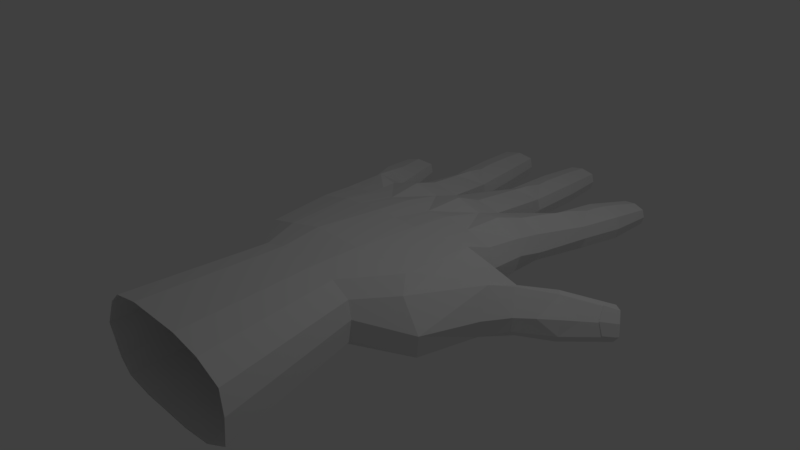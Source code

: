 # Source: M_O.blend  (saved by Blender 2.79.0; exported with 4.5.12 LTS)
import bpy
from mathutils import Matrix  # noqa: F401  (used for matrix-valued properties, if any)

bpy.ops.wm.read_factory_settings(use_empty=True)
scene = bpy.context.scene
scene.name = 'Scene'

# ---- collections
col_collection_1 = bpy.data.collections.new('Collection 1'); scene.collection.children.link(col_collection_1)

# ---- world
world_world = bpy.data.worlds.new('World'); scene.world = world_world
world_world.color = (0.05088, 0.05088, 0.05088)
world_world.use_sun_shadow = False
world_world.sun_shadow_jitter_overblur = 0.0
world_world.cycles.sampling_method = 'MANUAL'

# ---- cameras
cam_camera = bpy.data.cameras.new('Camera')
cam_camera.clip_end = 100.0
cam_camera.lens = 35.0
cam_camera.sensor_width = 32.0
cam_camera.sensor_height = 18.0
cam_camera.ortho_scale = 7.314
cam_camera.dof.focus_distance = 0.0
cam_camera.dof.aperture_fstop = 128.0

# ---- lights
light_lamp = bpy.data.lights.new('Lamp', 'POINT')
light_lamp.transmission_factor = 0.0
light_lamp.cutoff_distance = 30.0
light_lamp.energy = 100.0
light_lamp.shadow_buffer_clip_start = 1.001
light_lamp.shadow_soft_size = 0.1
light_lamp.shadow_maximum_resolution = 0.006
light_lamp.use_absolute_resolution = True

# ---- meshes
me_mao = bpy.data.meshes.new('MAO')
me_mao.from_pydata([(1.356, 0.5216, 0.6478), (1.497, 0.3638, 0.8201), (1.894, 0.2864, -0.142), (1.671, 0.3614, -0.4255), (1.392, 0.519, -0.3291), (-1.438, 0.0656, -1.174), (-1.242, 0.0656, -0.6573), (-1.165, 0.3666, -0.6573), (-1.246, 0.3279, -0.9374), (-1.32, 0.2928, -1.192), (0.7746, -0.1382, -1.21), (0.7746, -0.1416, -1.606), (1.158, -0.2249, -1.606), (1.419, -0.1416, -1.633), (1.427, -0.1382, -1.201), (-0.8234, -0.1382, -1.201), (-0.7614, -0.1416, -1.606), (-0.4065, -0.2249, -1.606), (0.006603, -0.1416, -1.606), (0.006603, -0.1382, -1.21), (0.006603, 0.5442, -0.6928), (-0.3173, 0.4728, -0.6928), (-0.3408, 0.5464, -0.176), (0.006603, 0.5805, -0.176), (0.7118, 0.5548, -0.6928), (0.3727, 0.5137, -0.6928), (0.3087, 0.5723, -0.176), (0.649, 0.5631, -0.176), (1.417, 0.3869, -0.6928), (1.052, 0.4929, -0.6928), (1.036, 0.5402, -0.2556), (-0.6358, 0.5174, -0.176), (-0.6986, 0.431, -0.6928), (-0.9244, 0.3998, -0.6756), (-0.9006, 0.451, -0.1812), (0.4325, -0.2249, -1.606), (-1.13, -0.2512, -1.21), (-0.6986, -0.2354, -0.6928), (-1.165, -0.1614, -0.6573), (-1.361, -0.1532, -1.174), (2.971, -0.3922, -1.209), (2.86, -0.3906, -1.092), (2.507, -0.3857, -0.7168), (2.431, -0.5186, -0.7853), (2.891, -0.5373, -1.303), (2.999, -0.3926, -1.239), (2.781, -0.1318, -1.449), (2.266, 0.03528, -0.9967), (2.358, 0.05017, -0.8978), (2.75, -0.06901, -1.225), (2.868, -0.1049, -1.323), (2.904, -0.1161, -1.354), (1.861, -0.399, -0.07907), (1.947, -0.3032, 0.0552), (1.739, -0.3206, 0.8408), (1.356, -0.413, 0.6478), (1.685, -0.2855, -0.3074), (-0.5281, -0.413, 0.7887), (-0.2264, -0.2292, 1.376), (-0.3562, -0.1081, 1.376), (-1.015, -0.3332, 0.74), (-0.5282, 0.5216, 0.7887), (-0.9913, 0.3805, 0.7307), (-0.3562, 0.4484, 1.376), (-0.2264, 0.5695, 1.376), (0.006603, 0.4438, -1.21), (0.4137, 0.3899, -1.606), (0.006603, 0.3259, -1.606), (-1.741, 0.002562, -1.899), (-1.69, 0.1609, -1.899), (-1.754, 0.1253, -2.39), (-1.795, -0.000305, -2.39), (0.7746, 0.4544, -1.21), (1.162, 0.3899, -1.606), (0.7746, 0.3259, -1.606), (-0.8624, 0.00228, -3.111), (-0.8276, 0.1588, -3.111), (-0.8745, 0.1379, -3.719), (-0.9052, -0.000267, -3.719), (0.628, -0.142, -3.388), (0.4043, -0.242, -3.388), (0.3917, -0.2383, -4.011), (0.5798, -0.1159, -4.011), (1.795, 0.001286, -2.937), (1.748, -0.1569, -2.937), (1.798, -0.1059, -3.495), (1.829, -0.000358, -3.495), (0.6986, 0.6508, 0.7902), (0.661, 0.6311, 1.378), (0.9702, 0.5695, 1.376), (-0.01424, 0.6508, 0.7902), (0.06627, 0.6311, 1.378), (0.9702, -0.2292, 1.376), (0.661, -0.266, 1.378), (0.6986, -0.4372, 0.7902), (0.06627, -0.266, 1.378), (-0.01424, -0.4372, 0.7902), (0.006603, -0.1908, -0.6928), (0.006603, -0.2555, -0.176), (-0.6358, -0.3001, -0.176), (0.7118, -0.1908, -0.6928), (0.649, -0.2555, -0.176), (1.417, -0.2354, -0.6928), (-1.136, 0.008859, 0.74), (-1.125, 0.3947, -0.1857), (-1.249, 0.0, -0.1671), (1.492, 0.1149, -0.6928), (1.583, -0.09808, -0.4263), (-1.172, -0.3001, -0.1671), (-0.8234, 0.0656, -1.201), (-0.8234, 0.3666, -1.201), (-0.7614, 0.2354, -1.606), (-0.8137, 0.0, -1.606), (1.512, 0.1149, -1.201), (1.489, 0.0, -1.633), (-0.4034, 0.3899, -1.606), (-1.107, 0.4181, -1.21), (-0.7594, 0.3996, -0.9402), (1.427, 0.3235, -1.201), (1.101, 0.5064, -1.205), (0.4158, 0.552, -1.21), (-0.3688, 0.5078, -1.21), (1.623, -0.225, -3.534), (1.629, -0.000358, -3.563), (1.209, 0.001286, -3.018), (1.24, 0.1595, -3.018), (1.462, 0.1052, -3.571), (1.441, -0.000358, -3.571), (1.482, -0.2688, -2.98), (1.554, 0.1955, -3.199), (1.639, 0.1383, -3.531), (0.6113, -0.00033, -4.011), (0.3947, -0.00033, -4.042), (0.6673, 0.002261, -3.388), (0.1572, 0.1465, -3.388), (0.4026, 0.2065, -3.388), (0.3977, 0.1899, -3.644), (0.1218, 0.002261, -3.388), (0.2028, 0.1152, -4.011), (0.1745, -0.00033, -4.011), (-0.4019, -0.000267, -3.787), (-0.4289, -0.1384, -3.787), (-0.6585, -0.2685, -3.752), (-0.6537, -0.000267, -3.791), (-0.3211, -0.1542, -3.166), (-0.5723, -0.2505, -3.139), (-0.2905, 0.00228, -3.166), (-0.5828, 0.2226, -3.138), (-0.6042, 0.2117, -3.389), (-1.331, -0.000305, -2.498), (-1.358, -0.1259, -2.498), (-1.545, -0.2517, -2.447), (-1.562, -0.000305, -2.478), (-1.183, -0.1558, -1.977), (-1.422, -0.2466, -1.94), (-1.149, 0.002562, -1.977), (-1.434, 0.2106, -1.939), (-1.58, 0.1647, -2.437), (2.008, -0.04955, 0.09705), (1.802, 0.00411, 0.8768), (1.217, -0.1148, 1.361), (2.713, -0.3937, -1.439), (2.693, -0.2038, -1.498), (2.838, -0.3449, -1.421), (2.154, -0.1702, -1.261), (2.491, -0.1726, -0.7434), (2.651, -0.1954, -0.9222), (2.166, -0.4519, -1.149), (-1.568, 0.154, -1.56), (-1.08, -0.1484, -1.599), (-1.047, 0.0028, -1.599), (-1.314, -0.2389, -1.58), (-1.617, 0.0028, -1.56), (-1.568, -0.1484, -1.56), (-1.08, 0.154, -1.599), (2.306, -0.6147, -1.076), (2.807, -0.5373, -1.36), (2.803, -0.2171, -1.092), (-1.183, 0.1609, -1.977), (-1.358, 0.1253, -2.498), (-0.3211, 0.1588, -3.166), (-0.4289, 0.1379, -3.787), (-0.6353, 0.1812, -3.756), (0.1572, -0.142, -3.388), (0.2028, -0.1159, -4.011), (0.628, 0.1465, -3.388), (0.5798, 0.1152, -4.011), (0.3908, 0.1515, -4.011), (1.24, -0.1569, -3.018), (1.462, -0.1059, -3.571), (1.798, 0.1052, -3.495), (1.419, 0.2354, -1.633), (1.748, 0.1595, -2.937), (-0.8276, -0.1542, -3.111), (-0.8745, -0.1384, -3.719), (-1.69, -0.1558, -1.899), (-1.754, -0.1259, -2.39), (-0.7849, 0.002069, -2.417), (-0.7487, -0.1608, -2.417), (0.006603, 0.0, -1.606), (-0.1876, 0.002069, -2.448), (-0.2195, 0.165, -2.448), (-0.4552, 0.3333, -2.11), (-0.7487, 0.165, -2.417), (-0.2195, -0.1608, -2.448), (-0.4904, -0.2581, -2.432), (0.7746, 0.0, -1.606), (0.6832, 0.002723, -2.623), (0.6418, 0.1548, -2.623), (0.1084, 0.002723, -2.623), (0.1457, -0.1493, -2.623), (0.1457, 0.1548, -2.623), (0.4151, 0.3096, -2.375), (0.6418, -0.1493, -2.623), (0.414, -0.2406, -2.623), (1.653, 0.001908, -2.372), (1.606, 0.1596, -2.372), (1.065, 0.001908, -2.419), (1.096, -0.1558, -2.419), (1.286, 0.3217, -2.146), (1.096, 0.1596, -2.419), (1.338, -0.2576, -2.397), (1.606, -0.1558, -2.372), (-0.5274, 0.23, -2.724), (-0.5487, 0.2362, -2.883), (1.422, 0.2237, -2.692), (1.457, 0.2318, -2.821), (0.4156, 0.2836, -2.623), (0.4104, 0.216, -2.928), (2.04, 0.2062, -0.4409), (2.173, -0.08572, -0.2733), (2.334, -0.1256, -0.5075), (1.93, -0.5002, -0.6198), (1.833, -0.3721, -0.6955), (1.785, -0.07698, -0.7955), (2.138, -0.299, -0.2917), (1.917, 0.09929, -0.6325), (2.108, -0.4131, -0.4067), (2.967, -0.2404, -1.275), (1.498, 0.2239, -2.977), (1.344, 0.2902, -2.396), (0.4072, 0.2208, -3.117), (-0.4883, 0.2972, -2.432), (-1.292, 0.3079, -1.582), (-0.4819, 0.1836, 1.376), (1.25, 0.1769, 1.361), (1.19, 0.4008, 1.348), (-0.5914, 0.3664, 3.2), (-0.4205, 0.5259, 3.2), (1.445, 0.3038, 3.164), (1.524, 0.008859, 3.181), (-0.4205, -0.5259, 3.2), (-0.5914, -0.3664, 3.2), (-0.757, 0.01772, 3.2), (0.7482, 0.607, 3.203), (1.155, 0.5259, 3.2), (-0.03508, 0.607, 3.203), (1.155, -0.5259, 3.2), (0.7482, -0.5744, 3.203), (-0.03508, -0.5744, 3.203), (1.48, -0.3753, 3.181), (2.753, -0.05328, -1.217), (2.802, -0.2005, -1.087), (2.963, -0.2245, -1.234), (2.887, -0.09216, -1.307), (2.944, -0.2373, -1.25), (2.989, -0.3794, -1.193), (2.863, -0.3725, -1.084), (-0.993, 0.3721, -0.9558)], [], [(0, 1, 2, 3, 4), (5, 6, 7, 8, 9), (10, 11, 12, 13, 14), (15, 16, 17, 18, 19), (20, 21, 22, 23), (24, 25, 26, 27), (4, 28, 29, 30), (31, 32, 33, 34), (19, 18, 35, 11, 10), (36, 15, 37, 38, 39), (40, 41, 42, 43, 44, 45), (46, 47, 48, 49, 50, 51), (52, 53, 54, 55, 56), (57, 58, 59, 60), (61, 62, 63, 64), (65, 66, 67), (68, 69, 70, 71), (72, 73, 74), (75, 76, 77, 78), (79, 80, 81, 82), (83, 84, 85, 86), (0, 87, 88, 89), (87, 90, 91, 88), (90, 61, 64, 91), (55, 92, 93, 94), (94, 93, 95, 96), (96, 95, 58, 57), (97, 98, 99, 37), (100, 101, 98, 97), (102, 56, 101, 100), (103, 62, 104, 105), (106, 28, 4, 107), (37, 99, 108, 38), (109, 110, 111, 112), (113, 14, 13, 114), (110, 115, 111), (110, 116, 117), (113, 118, 28, 106), (118, 119, 29), (72, 120, 25), (65, 121, 21), (14, 102, 100, 10), (10, 100, 97, 19), (19, 97, 37, 15), (105, 104, 7, 6), (86, 85, 122, 123), (124, 125, 126, 127), (84, 128, 122, 85), (125, 129, 130, 126), (131, 82, 81, 132), (133, 79, 82, 131), (134, 135, 136), (137, 134, 138, 139), (140, 141, 142, 143), (144, 145, 142, 141), (146, 144, 141, 140), (76, 147, 148), (149, 150, 151, 152), (153, 154, 151, 150), (155, 153, 150, 149), (69, 156, 157, 70), (158, 2, 159), (92, 55, 54, 160), (161, 162, 46, 163), (164, 47, 46, 162), (165, 42, 166), (167, 164, 162, 161), (9, 116, 168), (109, 15, 169, 170), (15, 36, 171, 169), (5, 9, 168, 172), (39, 5, 172, 173), (110, 109, 170, 174), (175, 167, 161, 176), (48, 166, 177, 49), (176, 161, 163, 44), (53, 159, 54), (178, 155, 149, 179), (179, 149, 152, 157), (180, 146, 140, 181), (181, 140, 143, 182), (183, 137, 139, 184), (185, 133, 131, 186), (186, 131, 132, 187), (188, 124, 127, 189), (190, 86, 123, 130), (108, 105, 6, 38), (14, 113, 106, 102), (118, 113, 114, 191), (15, 109, 112, 16), (102, 106, 107, 56), (60, 103, 105, 108), (192, 83, 86, 190), (193, 75, 78, 194), (195, 68, 71, 196), (38, 6, 5, 39), (173, 172, 68, 195), (174, 170, 155, 178), (168, 156, 69), (170, 169, 153, 155), (169, 171, 154, 153), (172, 168, 69, 68), (16, 112, 197, 198), (67, 199, 200, 201), (111, 115, 202, 203), (199, 18, 204, 200), (18, 17, 205, 204), (112, 111, 203, 197), (74, 206, 207, 208), (18, 199, 209, 210), (199, 67, 211, 209), (67, 66, 212, 211), (206, 11, 213, 207), (11, 35, 214, 213), (191, 114, 215, 216), (11, 206, 217, 218), (74, 73, 219, 220), (13, 12, 221, 222), (206, 74, 220, 217), (114, 13, 222, 215), (198, 197, 75, 193), (201, 200, 146, 180), (203, 223, 224, 76), (200, 204, 144, 146), (204, 205, 145, 144), (197, 203, 76, 75), (216, 215, 83, 192), (218, 217, 124, 188), (220, 225, 226, 125), (222, 221, 128, 84), (217, 220, 125, 124), (215, 222, 84, 83), (208, 207, 133, 185), (210, 209, 137, 183), (209, 211, 134, 137), (211, 227, 228), (207, 213, 79, 133), (213, 214, 80, 79), (229, 230, 231, 48), (232, 233, 167, 175), (233, 234, 164, 167), (230, 235, 42, 231), (234, 236, 47, 164), (235, 237, 43, 42), (163, 46, 51, 238), (236, 3, 2, 229), (44, 163, 238, 45), (237, 52, 56, 232), (44, 43, 175, 176), (123, 122, 189, 127), (239, 226, 192), (130, 129, 192, 190), (73, 119, 118), (130, 123, 127, 126), (240, 219, 216), (221, 12, 11, 218), (122, 128, 188, 189), (128, 221, 218, 188), (187, 132, 139, 138), (66, 120, 72), (227, 212, 208), (135, 241, 185), (187, 136, 185, 186), (132, 81, 184, 139), (182, 143, 78, 77), (242, 202, 201), (115, 121, 65), (147, 224, 180), (182, 148, 180, 181), (143, 142, 194, 78), (145, 205, 198, 193), (142, 145, 193, 194), (205, 17, 16, 198), (81, 80, 183, 184), (214, 35, 18, 210), (80, 214, 210, 183), (152, 151, 196, 71), (243, 116, 174), (156, 243, 174), (157, 152, 71, 70), (157, 156, 178, 179), (154, 171, 173, 195), (151, 154, 195, 196), (171, 36, 39, 173), (59, 244, 103, 60), (244, 63, 62, 103), (98, 96, 57, 99), (101, 94, 96, 98), (56, 55, 94, 101), (23, 22, 31, 61, 90), (27, 26, 23, 90, 87), (31, 34, 104, 62, 61), (99, 57, 60, 108), (43, 237, 232, 175), (54, 159, 245, 160), (159, 1, 246, 245), (1, 0, 89, 246), (47, 236, 229, 48), (53, 52, 237, 235), (4, 3, 236, 234), (158, 53, 230), (107, 4, 234, 233), (56, 107, 233, 232), (2, 230, 229), (64, 63, 247, 248), (245, 246, 249, 250), (59, 58, 251, 252), (244, 59, 252, 253), (63, 244, 253, 247), (89, 88, 254, 255), (246, 89, 255, 249), (88, 91, 256, 254), (93, 92, 257, 258), (91, 64, 248, 256), (95, 93, 258, 259), (92, 160, 260, 257), (160, 245, 250, 260), (58, 95, 259, 251), (261, 262, 263, 264), (50, 265, 238, 51), (265, 40, 45, 238), (41, 40, 266, 267), (49, 177, 262, 261), (262, 267, 266, 263), (40, 265, 263, 266), (177, 41, 267, 262), (265, 50, 264, 263), (50, 49, 261, 264), (25, 120, 65), (21, 121, 110), (29, 119, 72), (65, 20, 25), (72, 74, 66), (25, 24, 72), (66, 65, 120), (65, 67, 115), (110, 117, 32, 21), (21, 20, 65), (115, 110, 121), (29, 28, 118), (73, 72, 119), (118, 191, 73), (72, 24, 29), (117, 33, 32), (33, 268, 8), (8, 116, 9), (117, 268, 33), (8, 7, 33), (116, 8, 268), (117, 116, 268), (159, 53, 158), (230, 2, 158), (159, 2, 1), (230, 53, 235), (201, 202, 115, 67), (223, 203, 242), (201, 223, 242), (203, 202, 242), (211, 212, 227), (208, 212, 66, 74), (208, 228, 227), (228, 241, 134, 211), (220, 219, 240), (216, 225, 240), (216, 219, 73, 191), (225, 220, 240), (148, 182, 77, 76), (180, 224, 223, 201), (180, 148, 147), (76, 224, 147), (134, 241, 135), (136, 187, 138, 134), (185, 241, 228, 208), (185, 136, 135), (192, 226, 225, 216), (125, 226, 239), (192, 129, 239), (129, 125, 239), (166, 48, 165), (166, 42, 41, 177), (231, 42, 165), (48, 231, 165), (174, 116, 110), (174, 178, 156), (168, 116, 243), (156, 168, 243), (0, 4, 30, 27, 87), (30, 29, 24, 27), (26, 25, 20, 23), (22, 21, 32, 31), (34, 33, 7, 104)])
me_mao.materials.append(None)
me_mao.use_remesh_preserve_volume = False
me_mao.use_remesh_preserve_attributes = False
me_mao.use_mirror_vertex_groups = False
me_mao.update()
me_mao.normals_split_custom_set([tuple(v) for v in zip(*[iter([0.4847, 0.8733, 0.04868, 0.4847, 0.8733, 0.04868, 0.4847, 0.8733, 0.04868, 0.4847, 0.8733, 0.04868, 0.4847, 0.8733, 0.04868, -0.8985, 0.3405, 0.2771, -0.8985, 0.3405, 0.2771, -0.8985, 0.3405, 0.2771, -0.8985, 0.3405, 0.2771, -0.8997, 0.3377, 0.2766, 0.004287, -0.994, 0.1095, 0.004287, -0.994, 0.1095, 0.004287, -0.994, 0.1095, 0.004287, -0.994, 0.1095, 0.004287, -0.994, 0.1095, 4.726e-05, -0.9942, 0.1078, 4.726e-05, -0.9942, 0.1078, 4.726e-05, -0.9942, 0.1078, 4.726e-05, -0.9942, 0.1078, 4.726e-05, -0.9942, 0.1078, -0.1544, 0.9821, -0.1079, -0.1544, 0.9821, -0.1079, -0.1544, 0.9821, -0.1079, -0.1544, 0.9821, -0.1079, -0.04673, 0.9964, -0.07024, -0.04673, 0.9964, -0.07024, -0.04673, 0.9964, -0.07024, -0.04611, 0.9965, -0.0701, 0.149, 0.9665, -0.2088, 0.149, 0.9665, -0.2088, 0.149, 0.9665, -0.2088, 0.1499, 0.9663, -0.2091, -0.1965, 0.9737, -0.1156, -0.1965, 0.9737, -0.1156, -0.1965, 0.9737, -0.1156, -0.1965, 0.9737, -0.1156, 7.592e-09, -0.9936, 0.1129, 7.592e-09, -0.9936, 0.1129, 7.592e-09, -0.9936, 0.1129, 7.592e-09, -0.9936, 0.1129, 7.592e-09, -0.9936, 0.1129, -0.05631, -0.9981, 0.02368, -0.05631, -0.9981, 0.02368, -0.05631, -0.9981, 0.02368, -0.05631, -0.9981, 0.02368, -0.05631, -0.9981, 0.02368, 0.5663, -0.6282, 0.5336, 0.5663, -0.6282, 0.5336, 0.5663, -0.6282, 0.5336, 0.5663, -0.6282, 0.5336, 0.5663, -0.6282, 0.5336, 0.5663, -0.6282, 0.5336, 0.08883, 0.9642, -0.25, 0.08883, 0.9642, -0.25, 0.08883, 0.9642, -0.25, 0.08883, 0.9642, -0.25, 0.08883, 0.9642, -0.25, 0.08883, 0.9642, -0.25, 0.09497, -0.9955, -5.255e-05, 0.09497, -0.9955, -5.255e-05, 0.09497, -0.9955, -5.255e-05, 0.09497, -0.9955, -5.255e-05, 0.09497, -0.9955, -5.255e-05, -0.303, -0.8065, 0.5076, -0.303, -0.8065, 0.5076, -0.303, -0.8065, 0.5076, -0.303, -0.8065, 0.5076, -0.4123, 0.8814, 0.2307, -0.4123, 0.8814, 0.2307, -0.4123, 0.8814, 0.2307, -0.4123, 0.8814, 0.2307, -0.1489, 0.9479, -0.2815, -0.1489, 0.9479, -0.2815, -0.1489, 0.9479, -0.2815, -0.9456, 0.3092, 0.1012, -0.9456, 0.3092, 0.1012, -0.9456, 0.3092, 0.1012, -0.9456, 0.3092, 0.1012, -0.1537, 0.9402, -0.3038, -0.1541, 0.9387, -0.3084, -0.1551, 0.9399, -0.3042, -0.9739, 0.2166, 0.0676, -0.9739, 0.2166, 0.0676, -0.9739, 0.2166, 0.0676, -0.9739, 0.2166, 0.0676, 0.4747, -0.879, -0.04418, 0.4747, -0.879, -0.04418, 0.4747, -0.879, -0.04418, 0.4747, -0.879, -0.04418, 0.9568, -0.2845, 0.05988, 0.9568, -0.2845, 0.05988, 0.9568, -0.2845, 0.05988, 0.9568, -0.2845, 0.05988, 0.1997, 0.9789, 0.0433, 0.1997, 0.9789, 0.0433, 0.1997, 0.9789, 0.0433, 0.1997, 0.9789, 0.0433, -2.422e-08, 0.9994, 0.03341, -2.422e-08, 0.9994, 0.03341, -2.422e-08, 0.9994, 0.03341, -2.422e-08, 0.9994, 0.03341, -0.2301, 0.9718, 0.05155, -0.2301, 0.9718, 0.05155, -0.2301, 0.9718, 0.05155, -0.2301, 0.9718, 0.05155, 0.1035, -0.9514, 0.29, 0.1035, -0.9514, 0.29, 0.1035, -0.9514, 0.29, 0.1035, -0.9514, 0.29, 0.0, -0.9601, 0.2796, 0.0, -0.9601, 0.2796, 0.0, -0.9601, 0.2796, 0.0, -0.9601, 0.2796, -0.07325, -0.9478, 0.3102, -0.07325, -0.9478, 0.3102, -0.07325, -0.9478, 0.3102, -0.07325, -0.9478, 0.3102, 0.0654, -0.9896, -0.1279, 0.0654, -0.9896, -0.1279, 0.0654, -0.9896, -0.1279, 0.0654, -0.9896, -0.1279, 9.554e-08, -0.9923, -0.1242, 9.554e-08, -0.9923, -0.1242, 9.554e-08, -0.9923, -0.1242, 9.554e-08, -0.9923, -0.1242, -0.05113, -0.9921, -0.1147, -0.05113, -0.9921, -0.1147, -0.05113, -0.9921, -0.1147, -0.05113, -0.9921, -0.1147, -0.9348, 0.3314, 0.1277, -0.9348, 0.3314, 0.1277, -0.9348, 0.3314, 0.1277, -0.9348, 0.3314, 0.1277, 0.9542, 0.2926, -0.06275, 0.9542, 0.2926, -0.06275, 0.9542, 0.2926, -0.06275, 0.9542, 0.2926, -0.06275, -0.08071, -0.9779, -0.193, -0.08071, -0.9779, -0.193, -0.08071, -0.9779, -0.193, -0.08071, -0.9779, -0.193, -0.9891, 0.09654, -0.1108, -0.9891, 0.09654, -0.1108, -0.9891, 0.09654, -0.1108, -0.9891, 0.09654, -0.1108, 0.9308, -0.3652, 0.01485, 0.9308, -0.3652, 0.01485, 0.9308, -0.3652, 0.01485, 0.9308, -0.3652, 0.01485, -0.3731, 0.8645, -0.3367, -0.3731, 0.8645, -0.3367, -0.3731, 0.8645, -0.3367, 0.1811, 0.9691, -0.1675, 0.182, 0.9691, -0.1662, 0.1811, 0.9691, -0.1675, 0.9488, 0.3159, 0.008804, 0.9484, 0.3167, 0.01083, 0.9488, 0.3159, 0.008804, 0.9488, 0.3159, 0.008804, 0.4856, 0.8714, 0.06935, 0.4875, 0.8703, 0.07018, 0.4875, 0.8703, 0.07018, 0.2607, 0.9611, 0.09154, 0.2614, 0.9607, 0.09293, 0.2614, 0.9607, 0.09293, 0.1681, 0.9845, 0.05004, 0.1681, 0.9845, 0.05004, 0.1681, 0.9845, 0.05004, -0.03146, -0.9887, -0.1468, -0.03146, -0.9887, -0.1468, -0.03146, -0.9887, -0.1468, -0.03146, -0.9887, -0.1468, 6.815e-08, -0.9948, -0.1014, 6.815e-08, -0.9948, -0.1014, 6.815e-08, -0.9948, -0.1014, 6.815e-08, -0.9948, -0.1014, 0.02782, -0.9886, -0.1479, 0.02782, -0.9886, -0.1479, 0.02782, -0.9886, -0.1479, 0.02782, -0.9886, -0.1479, -0.9598, 0.2775, 0.0426, -0.9598, 0.2775, 0.0426, -0.9598, 0.2775, 0.0426, -0.9598, 0.2775, 0.0426, 0.306, -0.1154, -0.945, 0.306, -0.1154, -0.945, 0.306, -0.1154, -0.945, 0.306, -0.1154, -0.945, -0.907, 0.179, -0.3812, -0.907, 0.179, -0.3812, -0.907, 0.179, -0.3812, -0.907, 0.179, -0.3812, 0.4634, -0.8861, 0.004154, 0.4634, -0.8861, 0.004154, 0.4634, -0.8861, 0.004154, 0.4634, -0.8861, 0.004154, -0.1891, 0.964, -0.187, -0.1891, 0.964, -0.187, -0.1891, 0.964, -0.187, -0.1891, 0.964, -0.187, 0.1062, -0.09799, -0.9895, 0.1062, -0.09799, -0.9895, 0.1062, -0.09799, -0.9895, 0.1062, -0.09799, -0.9895, 0.9613, -0.2618, -0.08532, 0.9613, -0.2618, -0.08532, 0.9613, -0.2618, -0.08532, 0.9613, -0.2618, -0.08532, -0.2371, 0.9697, -0.05833, -0.2371, 0.9697, -0.05833, -0.2371, 0.9697, -0.05833, -0.9678, 0.2375, -0.0828, -0.9678, 0.2375, -0.0828, -0.9678, 0.2375, -0.0828, -0.9678, 0.2375, -0.0828, -0.04039, -0.09099, -0.995, -0.04039, -0.09099, -0.995, -0.04039, -0.09099, -0.995, -0.04039, -0.09099, -0.995, 0.4184, -0.906, -0.06417, 0.4184, -0.906, -0.06417, 0.4184, -0.906, -0.06417, 0.4184, -0.906, -0.06417, 0.9667, -0.1889, -0.1727, 0.9667, -0.1889, -0.1727, 0.9667, -0.1889, -0.1727, 0.9667, -0.1889, -0.1727, -0.2543, 0.9669, -0.02021, -0.2543, 0.9669, -0.02021, -0.2543, 0.9669, -0.02021, -0.1416, -0.07791, -0.9869, -0.1416, -0.07791, -0.9869, -0.1416, -0.07791, -0.9869, -0.1416, -0.07791, -0.9869, 0.4256, -0.8933, -0.1449, 0.4256, -0.8933, -0.1449, 0.4256, -0.8933, -0.1449, 0.4256, -0.8933, -0.1449, 0.9252, -0.1996, -0.3227, 0.9252, -0.1996, -0.3227, 0.9252, -0.1996, -0.3227, 0.9252, -0.1996, -0.3227, -0.2102, 0.977, -0.03587, -0.2102, 0.977, -0.03587, -0.2102, 0.977, -0.03587, -0.2102, 0.977, -0.03587, 0.8758, 0.4389, 0.2007, 0.8758, 0.4389, 0.2007, 0.8758, 0.4389, 0.2007, 0.1782, -0.8949, 0.4091, 0.1782, -0.8949, 0.4091, 0.1782, -0.8949, 0.4091, 0.1782, -0.8949, 0.4091, 0.3614, -0.1315, -0.9231, 0.3614, -0.1315, -0.9231, 0.3614, -0.1315, -0.9231, 0.3614, -0.1315, -0.9231, -0.2188, 0.7954, -0.5652, -0.2188, 0.7954, -0.5652, -0.2188, 0.7954, -0.5652, -0.2188, 0.7954, -0.5652, 0.7469, 0.1361, 0.6508, 0.7469, 0.1361, 0.6508, 0.7469, 0.1361, 0.6508, -0.4048, -0.3365, -0.8502, -0.4048, -0.3365, -0.8502, -0.4048, -0.3365, -0.8502, -0.4048, -0.3365, -0.8502, -0.5036, 0.8638, 0.01607, -0.5073, 0.8617, 0.01452, -0.5064, 0.8622, 0.01571, 0.8567, -0.07871, -0.5097, 0.8567, -0.07871, -0.5097, 0.8567, -0.07871, -0.5097, 0.8567, -0.07871, -0.5097, 0.3424, -0.9183, -0.1988, 0.3424, -0.9183, -0.1988, 0.3424, -0.9183, -0.1988, 0.3424, -0.9183, -0.1988, -0.8422, 0.3894, 0.3728, -0.8436, 0.3891, 0.37, -0.8422, 0.3894, 0.3728, -0.8422, 0.3894, 0.3728, -0.8472, -0.2893, 0.4457, -0.8472, -0.2893, 0.4457, -0.8472, -0.2893, 0.4457, -0.8472, -0.2893, 0.4457, 0.8452, 0.06096, -0.531, 0.8452, 0.06096, -0.531, 0.8452, 0.06096, -0.531, 0.8452, 0.06096, -0.531, -0.3203, -0.6048, -0.7292, -0.3203, -0.6048, -0.7292, -0.3203, -0.6048, -0.7292, -0.3203, -0.6048, -0.7292, 0.5962, 0.6526, 0.4676, 0.5962, 0.6526, 0.4676, 0.5962, 0.6526, 0.4676, 0.5962, 0.6526, 0.4676, 0.3821, -0.3378, -0.8601, 0.3821, -0.3378, -0.8601, 0.3821, -0.3378, -0.8601, 0.3821, -0.3378, -0.8601, 0.9459, -0.2122, 0.2453, 0.9459, -0.2122, 0.2453, 0.9459, -0.2122, 0.2453, 0.9246, 0.1995, -0.3247, 0.9246, 0.1995, -0.3247, 0.9246, 0.1995, -0.3247, 0.9246, 0.1995, -0.3247, -0.1622, 0.1124, -0.9803, -0.1622, 0.1124, -0.9803, -0.1622, 0.1124, -0.9803, -0.1622, 0.1124, -0.9803, 0.9664, 0.1888, -0.1742, 0.9664, 0.1888, -0.1742, 0.9664, 0.1888, -0.1742, 0.9664, 0.1888, -0.1742, -0.05034, 0.1071, -0.993, -0.05034, 0.1071, -0.993, -0.05034, 0.1071, -0.993, -0.05034, 0.1071, -0.993, -0.968, -0.2376, -0.08084, -0.968, -0.2376, -0.08084, -0.968, -0.2376, -0.08084, -0.968, -0.2376, -0.08084, 0.9612, 0.2617, -0.08748, 0.9612, 0.2617, -0.08748, 0.9612, 0.2617, -0.08748, 0.9612, 0.2617, -0.08748, 0.08765, 0.1273, -0.988, 0.08765, 0.1273, -0.988, 0.08765, 0.1273, -0.988, 0.08765, 0.1273, -0.988, -0.9073, -0.1791, -0.3803, -0.9073, -0.1791, -0.3803, -0.9073, -0.1791, -0.3803, -0.9073, -0.1791, -0.3803, 0.2861, 0.1484, -0.9466, 0.2861, 0.1484, -0.9466, 0.2861, 0.1484, -0.9466, 0.2861, 0.1484, -0.9466, -0.9574, -0.2796, -0.07249, -0.9574, -0.2796, -0.07249, -0.9574, -0.2796, -0.07249, -0.9574, -0.2796, -0.07249, 0.9666, -0.2564, 0.004547, 0.9666, -0.2564, 0.004547, 0.9666, -0.2564, 0.004547, 0.9666, -0.2564, 0.004547, 0.939, 0.3253, -0.1115, 0.9383, 0.3272, -0.1122, 0.9383, 0.3272, -0.1122, 0.9383, 0.3272, -0.1122, -0.986, -0.1494, -0.0744, -0.986, -0.1494, -0.0744, -0.986, -0.1494, -0.0744, -0.986, -0.1494, -0.0744, 0.8619, -0.06872, -0.5024, 0.8619, -0.06872, -0.5024, 0.8619, -0.06872, -0.5024, 0.8619, -0.06872, -0.5024, -0.9465, -0.2921, 0.1372, -0.9465, -0.2921, 0.1372, -0.9465, -0.2921, 0.1372, -0.9465, -0.2921, 0.1372, 0.9569, 0.2845, 0.05821, 0.9569, 0.2845, 0.05821, 0.9569, 0.2845, 0.05821, 0.9569, 0.2845, 0.05821, -0.9738, -0.2166, 0.06941, -0.9738, -0.2166, 0.06941, -0.9738, -0.2166, 0.06941, -0.9738, -0.2166, 0.06941, -0.9453, -0.3091, 0.1047, -0.9453, -0.3091, 0.1047, -0.9453, -0.3091, 0.1047, -0.9453, -0.3091, 0.1047, -0.8903, -0.3073, 0.336, -0.8903, -0.3073, 0.336, -0.8903, -0.3073, 0.336, -0.8903, -0.3073, 0.336, -0.8978, -0.2935, 0.3284, -0.8978, -0.2935, 0.3284, -0.8978, -0.2935, 0.3284, -0.8978, -0.2935, 0.3284, 0.9453, 0.2039, -0.2547, 0.9453, 0.2039, -0.2547, 0.9453, 0.2039, -0.2547, 0.9453, 0.2039, -0.2547, -0.1779, 0.9805, 0.08384, -0.1779, 0.9805, 0.08384, -0.1779, 0.9805, 0.08384, 0.9453, -0.2039, -0.2545, 0.9453, -0.2039, -0.2545, 0.9453, -0.2039, -0.2545, 0.9453, -0.2039, -0.2545, 0.3487, -0.9337, -0.08086, 0.3487, -0.9337, -0.08086, 0.3487, -0.9337, -0.08086, 0.3487, -0.9337, -0.08086, -0.8979, 0.2936, 0.328, -0.8979, 0.2936, 0.328, -0.8979, 0.2936, 0.328, -0.8979, 0.2936, 0.328, -0.96, -0.2792, -0.0216, -0.96, -0.2792, -0.0216, -0.96, -0.2792, -0.0216, -0.96, -0.2792, -0.0216, 0.9669, 0.06296, -0.2473, 0.9669, 0.06296, -0.2473, 0.9669, 0.06296, -0.2473, 0.9669, 0.06296, -0.2473, -0.4141, 0.9071, -0.07526, -0.4141, 0.9071, -0.07526, -0.4141, 0.9071, -0.07526, -0.4141, 0.9071, -0.07526, 0.9655, -0.1009, -0.24, 0.9655, -0.1009, -0.24, 0.9655, -0.1009, -0.24, 0.9655, -0.1009, -0.24, 0.2548, -0.9668, -0.01699, 0.2548, -0.9668, -0.01699, 0.2548, -0.9668, -0.01699, 0.2548, -0.9668, -0.01699, -0.9756, 0.217, -0.0341, -0.9756, 0.217, -0.0341, -0.9756, 0.217, -0.0341, -0.9756, 0.217, -0.0341, 0.9895, 0.08572, -0.1161, 0.9895, 0.08572, -0.1161, 0.9895, 0.08572, -0.1161, 0.9895, 0.08572, -0.1161, -0.9853, -0.1252, -0.1164, -0.9853, -0.1252, -0.1164, -0.9853, -0.1252, -0.1164, -0.9853, -0.1252, -0.1164, -0.9893, 0.07724, -0.1235, -0.9893, 0.07724, -0.1235, -0.9893, 0.07724, -0.1235, -0.9893, 0.07724, -0.1235, -0.2521, 0.9553, -0.1544, -0.2521, 0.9553, -0.1544, -0.2521, 0.9553, -0.1544, -0.2521, 0.9553, -0.1544, 0.9844, -0.1388, -0.1081, 0.9844, -0.1388, -0.1081, 0.9844, -0.1388, -0.1081, 0.9844, -0.1388, -0.1081, 0.2929, -0.9561, -0.01076, 0.2929, -0.9561, -0.01076, 0.2929, -0.9561, -0.01076, 0.2929, -0.9561, -0.01076, 0.9374, 0.2787, 0.2088, 0.9374, 0.2787, 0.2088, 0.9374, 0.2787, 0.2088, 0.9374, 0.2787, 0.2088, -0.9316, -0.0969, -0.3503, -0.9316, -0.0969, -0.3503, -0.9316, -0.0969, -0.3503, -0.9316, -0.0969, -0.3503, -0.2509, 0.9364, -0.2451, -0.2469, 0.9376, -0.2448, -0.2509, 0.9364, -0.2451, -0.2509, 0.9364, -0.2451, 0.3287, -0.9383, 0.1077, 0.3287, -0.9383, 0.1077, 0.3287, -0.9383, 0.1077, 0.3287, -0.9383, 0.1077, -0.9321, 0.06001, -0.3573, -0.9321, 0.06001, -0.3573, -0.9321, 0.06001, -0.3573, -0.9321, 0.06001, -0.3573, 0.9089, -0.3548, 0.2189, 0.9089, -0.3548, 0.2189, 0.9089, -0.3548, 0.2189, 0.9089, -0.3548, 0.2189, -0.9704, -0.2158, 0.1083, -0.9704, -0.2158, 0.1083, -0.9704, -0.2158, 0.1083, -0.9704, -0.2158, 0.1083, 0.9719, 0.1899, -0.1392, 0.9719, 0.1899, -0.1392, 0.9719, 0.1899, -0.1392, 0.9719, 0.1899, -0.1392, -0.2692, 0.9626, 0.03165, -0.2692, 0.9626, 0.03165, -0.2692, 0.9626, 0.03165, -0.2692, 0.9626, 0.03165, 0.9719, -0.1899, -0.1393, 0.9719, -0.1899, -0.1393, 0.9719, -0.1899, -0.1393, 0.9719, -0.1899, -0.1393, 0.3431, -0.9378, -0.05354, 0.3431, -0.9378, -0.05354, 0.3431, -0.9378, -0.05354, 0.3431, -0.9378, -0.05354, -0.9704, 0.2158, 0.1084, -0.9704, 0.2158, 0.1084, -0.9704, 0.2158, 0.1084, -0.9704, 0.2158, 0.1084, 0.9319, 0.2771, 0.2339, 0.9319, 0.2771, 0.2339, 0.9319, 0.2771, 0.2339, 0.9319, 0.2771, 0.2339, -0.955, -0.1885, -0.2291, -0.955, -0.1885, -0.2291, -0.955, -0.1885, -0.2291, -0.955, -0.1885, -0.2291, -0.2501, 0.9669, -0.05053, -0.2501, 0.9669, -0.05053, -0.2501, 0.9669, -0.05053, -0.2501, 0.9669, -0.05053, 0.3588, -0.9281, 0.09929, 0.3588, -0.9281, 0.09929, 0.3588, -0.9281, 0.09929, 0.3588, -0.9281, 0.09929, -0.9549, 0.1885, -0.2295, -0.9549, 0.1885, -0.2295, -0.9549, 0.1885, -0.2295, -0.9549, 0.1885, -0.2295, 0.9318, -0.277, 0.2345, 0.9318, -0.277, 0.2345, 0.9318, -0.277, 0.2345, 0.9318, -0.277, 0.2345, 0.9647, 0.2627, -0.0203, 0.9647, 0.2627, -0.0203, 0.9647, 0.2627, -0.0203, 0.9647, 0.2627, -0.0203, -0.971, -0.2383, -0.01694, -0.971, -0.2383, -0.01694, -0.971, -0.2383, -0.01694, -0.971, -0.2383, -0.01694, -0.971, 0.2383, -0.01722, -0.971, 0.2383, -0.01722, -0.971, 0.2383, -0.01722, -0.971, 0.2383, -0.01722, -0.4228, 0.8862, -0.1895, -0.4228, 0.8862, -0.1895, -0.4228, 0.8862, -0.1895, 0.9647, -0.2627, -0.01998, 0.9647, -0.2627, -0.01998, 0.9647, -0.2627, -0.01998, 0.9647, -0.2627, -0.01998, 0.39, -0.9208, -0.009597, 0.39, -0.9208, -0.009597, 0.39, -0.9208, -0.009597, 0.39, -0.9208, -0.009597, 0.7359, 0.5827, 0.3448, 0.7359, 0.5827, 0.3448, 0.7359, 0.5827, 0.3448, 0.7359, 0.5827, 0.3448, -0.6341, -0.6913, -0.3465, -0.6341, -0.6913, -0.3465, -0.6341, -0.6913, -0.3465, -0.6341, -0.6913, -0.3465, -0.7872, -0.2829, -0.548, -0.7872, -0.2829, -0.548, -0.7872, -0.2829, -0.548, -0.7872, -0.2829, -0.548, 0.7691, -0.08181, 0.6339, 0.7691, -0.08181, 0.6339, 0.7691, -0.08181, 0.6339, 0.7691, -0.08181, 0.6339, -0.3855, 0.7865, -0.4825, -0.3855, 0.7865, -0.4825, -0.3855, 0.7865, -0.4825, -0.3855, 0.7865, -0.4825, 0.4975, -0.6431, 0.5821, 0.4975, -0.6431, 0.5821, 0.4975, -0.6431, 0.5821, 0.4975, -0.6431, 0.5821, 0.6889, 0.01588, -0.7247, 0.6889, 0.01588, -0.7247, 0.6889, 0.01588, -0.7247, 0.6889, 0.01588, -0.7247, 0.3558, 0.8786, -0.3185, 0.3558, 0.8786, -0.3185, 0.3558, 0.8786, -0.3185, 0.3558, 0.8786, -0.3185, 0.7299, -0.1223, -0.6726, 0.7299, -0.1223, -0.6726, 0.7299, -0.1223, -0.6726, 0.7299, -0.1223, -0.6726, -0.2536, -0.9562, 0.1465, -0.2536, -0.9562, 0.1465, -0.2536, -0.9562, 0.1465, -0.2536, -0.9562, 0.1465, 0.1883, -0.9699, 0.1545, 0.1883, -0.9699, 0.1545, 0.1883, -0.9699, 0.1545, 0.1883, -0.9699, 0.1545, 0.09825, -0.08055, -0.9919, 0.09825, -0.08055, -0.9919, 0.09825, -0.08055, -0.9919, 0.09825, -0.08055, -0.9919, 0.2472, 0.9688, 0.01639, 0.2472, 0.9688, 0.01639, 0.2472, 0.9688, 0.01639, 0.258, 0.9627, -0.0817, 0.258, 0.9627, -0.0817, 0.258, 0.9627, -0.0817, 0.258, 0.9627, -0.0817, 0.4799, 0.859, -0.1782, 0.4836, 0.8574, -0.1762, 0.4829, 0.8573, -0.1784, 0.119, 0.1137, -0.9864, 0.119, 0.1137, -0.9864, 0.119, 0.1137, -0.9864, 0.119, 0.1137, -0.9864, 0.4469, 0.8945, -0.009827, 0.4469, 0.8945, -0.009827, 0.4469, 0.8945, -0.009827, -0.2817, -0.9576, -0.06009, -0.2817, -0.9576, -0.06009, -0.2817, -0.9576, -0.06009, -0.2817, -0.9576, -0.06009, -0.4538, -0.8628, -0.2227, -0.4538, -0.8628, -0.2227, -0.4538, -0.8628, -0.2227, -0.4538, -0.8628, -0.2227, -0.3943, -0.9149, -0.08654, -0.3943, -0.9149, -0.08654, -0.3943, -0.9149, -0.08654, -0.3943, -0.9149, -0.08654, -0.08681, 0.1237, -0.9885, -0.08681, 0.1237, -0.9885, -0.08681, 0.1237, -0.9885, -0.08681, 0.1237, -0.9885, 0.2441, 0.8972, -0.3679, 0.2441, 0.8972, -0.3679, 0.2446, 0.8965, -0.3693, 0.4927, 0.8656, -0.08955, 0.4927, 0.8656, -0.08955, 0.4927, 0.8656, -0.08955, 0.2567, 0.9649, -0.05514, 0.2567, 0.9649, -0.05514, 0.2567, 0.9649, -0.05514, 0.2337, 0.9689, -0.08133, 0.2337, 0.9689, -0.08133, 0.2337, 0.9689, -0.08133, 0.2337, 0.9689, -0.08133, -0.1042, -0.09515, -0.99, -0.1042, -0.09515, -0.99, -0.1042, -0.09515, -0.99, -0.1042, -0.09515, -0.99, -0.2241, 0.1398, -0.9645, -0.2241, 0.1398, -0.9645, -0.2241, 0.1398, -0.9645, -0.2241, 0.1398, -0.9645, 0.4298, 0.8913, -0.1442, 0.4298, 0.8913, -0.1442, 0.4298, 0.8913, -0.1442, 0.1608, 0.9421, -0.2942, 0.1608, 0.9421, -0.2942, 0.1608, 0.9421, -0.2942, 0.2276, 0.9703, -0.0824, 0.2276, 0.9703, -0.0824, 0.2276, 0.9703, -0.0824, 0.2232, 0.9713, -0.08203, 0.2232, 0.9713, -0.08203, 0.2232, 0.9713, -0.08203, 0.2232, 0.9713, -0.08203, -0.2445, -0.1068, -0.9637, -0.2445, -0.1068, -0.9637, -0.2445, -0.1068, -0.9637, -0.2445, -0.1068, -0.9637, -0.3501, -0.9362, 0.03069, -0.3501, -0.9362, 0.03069, -0.3501, -0.9362, 0.03069, -0.3501, -0.9362, 0.03069, -0.4274, -0.9028, 0.04818, -0.4274, -0.9028, 0.04818, -0.4274, -0.9028, 0.04818, -0.4274, -0.9028, 0.04818, -0.2812, -0.9587, 0.04293, -0.2812, -0.9587, 0.04293, -0.2812, -0.9587, 0.04293, -0.2812, -0.9587, 0.04293, -0.4543, -0.8902, -0.03335, -0.4543, -0.8902, -0.03335, -0.4543, -0.8902, -0.03335, -0.4543, -0.8902, -0.03335, -0.2439, -0.9698, -0.003307, -0.2439, -0.9698, -0.003307, -0.2439, -0.9698, -0.003307, -0.2439, -0.9698, -0.003307, -0.3479, -0.9375, -0.004043, -0.3479, -0.9375, -0.004043, -0.3479, -0.9375, -0.004043, -0.3479, -0.9375, -0.004043, -0.3413, -0.13, -0.9309, -0.3413, -0.13, -0.9309, -0.3413, -0.13, -0.9309, -0.3413, -0.13, -0.9309, 0.4963, 0.7343, -0.4632, 0.4968, 0.7332, -0.4643, 0.4963, 0.7343, -0.4632, 0.5141, 0.753, -0.4107, 0.5141, 0.753, -0.4107, 0.5141, 0.753, -0.4107, -0.3247, 0.1566, -0.9328, -0.3247, 0.1566, -0.9328, -0.3247, 0.1566, -0.9328, -0.3247, 0.1566, -0.9328, 0.1577, 0.9791, -0.1281, 0.1577, 0.9791, -0.1281, 0.1577, 0.9791, -0.1281, 0.1577, 0.9791, -0.1281, -0.313, -0.9417, 0.1234, -0.313, -0.9417, 0.1234, -0.313, -0.9417, 0.1234, -0.313, -0.9417, 0.1234, -0.4044, -0.9131, 0.05294, -0.4044, -0.9131, 0.05294, -0.4044, -0.9131, 0.05294, -0.4044, -0.9131, 0.05294, -0.3419, -0.9268, 0.1557, -0.3419, -0.9268, 0.1557, -0.3419, -0.9268, 0.1557, -0.3419, -0.9268, 0.1557, -0.6344, -0.2472, 0.7324, -0.6344, -0.2472, 0.7324, -0.6344, -0.2472, 0.7324, -0.6344, -0.2472, 0.7324, -0.6994, 0.3063, 0.6458, -0.6994, 0.3063, 0.6458, -0.6994, 0.3063, 0.6458, -0.6994, 0.3063, 0.6458, 0.0175, -0.9883, -0.1516, 0.0175, -0.9883, -0.1516, 0.0175, -0.9883, -0.1516, 0.0175, -0.9883, -0.1516, 0.0, -0.9828, -0.1848, 0.0, -0.9828, -0.1848, 0.0, -0.9828, -0.1848, 0.0, -0.9828, -0.1848, -0.02968, -0.9862, -0.163, -0.02968, -0.9862, -0.163, -0.02968, -0.9862, -0.163, -0.02968, -0.9862, -0.163, -0.1639, 0.986, -0.03067, -0.1639, 0.986, -0.03067, -0.1639, 0.986, -0.03067, -0.1639, 0.986, -0.03067, -0.1639, 0.986, -0.03067, 0.01285, 0.9965, -0.08227, 0.01277, 0.9966, -0.08161, 0.01277, 0.9966, -0.08161, 0.01277, 0.9966, -0.08161, 0.01277, 0.9966, -0.08161, -0.2692, 0.9623, 0.03966, -0.2692, 0.9623, 0.03966, -0.2692, 0.9623, 0.03966, -0.2692, 0.9623, 0.03966, -0.2692, 0.9623, 0.03966, -0.07497, -0.9949, -0.06702, -0.07497, -0.9949, -0.06702, -0.07497, -0.9949, -0.06702, -0.07497, -0.9949, -0.06702, 0.06586, -0.9499, 0.3055, 0.06586, -0.9499, 0.3055, 0.06586, -0.9499, 0.3055, 0.06586, -0.9499, 0.3055, 0.6476, -0.1458, 0.7479, 0.6476, -0.1458, 0.7479, 0.6476, -0.1458, 0.7479, 0.6476, -0.1458, 0.7479, 0.7076, 0.5031, 0.4961, 0.7076, 0.5031, 0.4961, 0.7076, 0.5031, 0.4961, 0.7076, 0.5031, 0.4961, 0.5847, 0.7647, 0.2707, 0.5847, 0.7647, 0.2707, 0.5847, 0.7647, 0.2707, 0.5847, 0.7647, 0.2707, -0.09181, 0.9407, -0.3267, -0.09181, 0.9407, -0.3267, -0.09181, 0.9407, -0.3267, -0.09181, 0.9407, -0.3267, 0.5537, -0.7455, 0.3711, 0.5537, -0.7455, 0.3711, 0.5537, -0.7455, 0.3711, 0.5537, -0.7455, 0.3711, 0.09166, 0.6562, -0.749, 0.09166, 0.6562, -0.749, 0.09166, 0.6562, -0.749, 0.09166, 0.6562, -0.749, 0.8671, -0.2782, 0.4132, 0.8671, -0.2782, 0.4132, 0.8671, -0.2782, 0.4132, -0.8494, -0.2238, -0.4779, -0.8494, -0.2238, -0.4779, -0.8494, -0.2238, -0.4779, -0.8494, -0.2238, -0.4779, -0.7852, -0.5963, -0.1669, -0.7852, -0.5963, -0.1669, -0.7852, -0.5963, -0.1669, -0.7852, -0.5963, -0.1669, 0.815, 0.5187, 0.2583, 0.815, 0.5187, 0.2583, 0.815, 0.5187, 0.2583, -0.6811, 0.7301, -0.05502, -0.6811, 0.7301, -0.05502, -0.6811, 0.7301, -0.05502, -0.6811, 0.7301, -0.05502, 0.9602, 0.2516, -0.1213, 0.9602, 0.2516, -0.1213, 0.9602, 0.2516, -0.1213, 0.9602, 0.2516, -0.1213, -0.67, -0.7182, -0.1881, -0.67, -0.7182, -0.1881, -0.67, -0.7182, -0.1881, -0.67, -0.7182, -0.1881, -0.9047, -0.3899, -0.1718, -0.9047, -0.3899, -0.1718, -0.9047, -0.3899, -0.1718, -0.9047, -0.3899, -0.1718, -0.8991, 0.4269, -0.09674, -0.8991, 0.4269, -0.09674, -0.8991, 0.4269, -0.09674, -0.8991, 0.4269, -0.09674, 0.1956, 0.9807, 0.003585, 0.1956, 0.9807, 0.003585, 0.1956, 0.9807, 0.003585, 0.1956, 0.9807, 0.003585, 0.605, 0.7951, -0.0424, 0.605, 0.7951, -0.0424, 0.605, 0.7951, -0.0424, 0.605, 0.7951, -0.0424, -1.777e-08, 0.9999, 0.01318, -1.777e-08, 0.9999, 0.01318, -1.777e-08, 0.9999, 0.01318, -1.777e-08, 0.9999, 0.01318, 0.1155, -0.9785, -0.1708, 0.1155, -0.9785, -0.1708, 0.1155, -0.9785, -0.1708, 0.1155, -0.9785, -0.1708, -0.2061, 0.9785, 0.00145, -0.2061, 0.9785, 0.00145, -0.2061, 0.9785, 0.00145, -0.2061, 0.9785, 0.00145, 0.0, -0.986, -0.1666, 0.0, -0.986, -0.1666, 0.0, -0.986, -0.1666, 0.0, -0.986, -0.1666, 0.4044, -0.8953, -0.1866, 0.4044, -0.8953, -0.1866, 0.4044, -0.8953, -0.1866, 0.4044, -0.8953, -0.1866, 0.9809, -0.1131, -0.1581, 0.9809, -0.1131, -0.1581, 0.9809, -0.1131, -0.1581, 0.9809, -0.1131, -0.1581, -0.1219, -0.9775, -0.1719, -0.1219, -0.9775, -0.1719, -0.1219, -0.9775, -0.1719, -0.1219, -0.9775, -0.1719, 0.5616, 0.6361, 0.5291, 0.5616, 0.6361, 0.5291, 0.5616, 0.6361, 0.5291, 0.5616, 0.6361, 0.5291, 0.6123, 0.6203, 0.4902, 0.6123, 0.6203, 0.4902, 0.6123, 0.6203, 0.4902, 0.6123, 0.6203, 0.4902, 0.7122, 0.2959, 0.6366, 0.7122, 0.2959, 0.6366, 0.7122, 0.2959, 0.6366, 0.7122, 0.2959, 0.6366, 0.4652, -0.72, 0.5149, 0.4652, -0.72, 0.5149, 0.4652, -0.72, 0.5149, 0.4652, -0.72, 0.5149, -0.9527, -0.06624, 0.2965, -0.9527, -0.06624, 0.2965, -0.9527, -0.06624, 0.2965, -0.9527, -0.06624, 0.2965, 0.6561, 0.2697, 0.7048, 0.6561, 0.2697, 0.7048, 0.6561, 0.2697, 0.7048, 0.6561, 0.2697, 0.7048, 0.673, -0.08313, -0.7349, 0.673, -0.08313, -0.7349, 0.673, -0.08313, -0.7349, 0.673, -0.08313, -0.7349, -0.7022, -0.2344, 0.6723, -0.7022, -0.2344, 0.6723, -0.7022, -0.2344, 0.6723, -0.7022, -0.2344, 0.6723, 0.6559, -0.03382, -0.7541, 0.6559, -0.03382, -0.7541, 0.6559, -0.03382, -0.7541, 0.6559, -0.03382, -0.7541, -0.2592, 0.7284, -0.6342, -0.2592, 0.7284, -0.6342, -0.2592, 0.7284, -0.6342, -0.2592, 0.7284, -0.6342, -0.2554, 0.9655, 0.05017, -0.2554, 0.9655, 0.05017, -0.2554, 0.9655, 0.05017, -0.2938, 0.9513, 0.09382, -0.2938, 0.9513, 0.09382, -0.2938, 0.9513, 0.09382, -0.1573, 0.9875, 0.01067, -0.1573, 0.9875, 0.01067, -0.1581, 0.9874, 0.01201, 0.08137, 0.9784, -0.1901, 0.08137, 0.9784, -0.1901, 0.08137, 0.9784, -0.1901, 0.1676, 0.9377, -0.3043, 0.1662, 0.9382, -0.3037, 0.1662, 0.9382, -0.3037, -0.1177, 0.972, -0.2032, -0.1177, 0.972, -0.2032, -0.1192, 0.9718, -0.2036, -0.238, 0.8995, -0.3663, -0.238, 0.8995, -0.3663, -0.238, 0.8995, -0.3663, 0.1478, 0.9481, -0.2815, 0.1478, 0.9481, -0.2815, 0.1478, 0.9481, -0.2815, -0.1083, 0.9892, -0.09895, -0.1083, 0.9892, -0.09895, -0.1083, 0.9892, -0.09895, -0.1083, 0.9892, -0.09895, -0.2115, 0.9594, -0.1864, -0.2115, 0.9594, -0.1864, -0.2115, 0.9594, -0.1864, -0.2918, 0.9235, -0.2491, -0.2918, 0.9235, -0.2491, -0.2918, 0.9235, -0.2491, 0.2769, 0.9542, -0.1136, 0.2769, 0.9542, -0.1136, 0.275, 0.9549, -0.1124, -0.1484, 0.9424, -0.2997, -0.1455, 0.9444, -0.2948, -0.1462, 0.9439, -0.2961, 0.4936, 0.8497, -0.1855, 0.4929, 0.8505, -0.1835, 0.4896, 0.8528, -0.1816, 0.1751, 0.9703, -0.1666, 0.1766, 0.97, -0.167, 0.1766, 0.97, -0.167, -0.1432, 0.9856, -0.08992, -0.1432, 0.9856, -0.08992, -0.1432, 0.9856, -0.08992, -0.1757, 0.983, -0.05398, -0.1757, 0.983, -0.05398, -0.1757, 0.983, -0.05398, -0.5055, 0.8624, 0.02816, -0.5068, 0.8616, 0.02788, -0.5052, 0.8625, 0.03136, -0.1119, 0.9912, -0.07041, -0.1119, 0.9912, -0.07041, -0.1119, 0.9912, -0.07041, -0.1435, 0.9852, -0.0942, -0.1435, 0.9852, -0.0942, -0.1435, 0.9852, -0.0942, -0.151, 0.9584, 0.2424, -0.15, 0.9588, 0.2413, -0.15, 0.9588, 0.2413, -0.129, 0.9639, 0.2327, -0.1288, 0.9636, 0.2343, -0.129, 0.9639, 0.2327, 0.9269, -0.2679, 0.2628, 0.9269, -0.2679, 0.2628, 0.9269, -0.2679, 0.2628, 0.8102, 0.4961, 0.3122, 0.8102, 0.4961, 0.3122, 0.8102, 0.4961, 0.3122, 0.7191, 0.6503, 0.2451, 0.7191, 0.6503, 0.2451, 0.7191, 0.6503, 0.2451, 0.8619, -0.1824, 0.4731, 0.8619, -0.1824, 0.4731, 0.8619, -0.1824, 0.4731, 0.236, 0.9505, -0.2024, 0.236, 0.9505, -0.2024, 0.236, 0.9505, -0.2024, 0.236, 0.9505, -0.2024, -0.4547, 0.8794, -0.1413, -0.4547, 0.8794, -0.1413, -0.4547, 0.8794, -0.1413, 0.4144, 0.8732, -0.2563, 0.4144, 0.8732, -0.2563, 0.4144, 0.8732, -0.2563, -0.4545, 0.8892, -0.05305, -0.4545, 0.8892, -0.05305, -0.4545, 0.8892, -0.05305, -0.4287, 0.8985, -0.09471, -0.4287, 0.8985, -0.09471, -0.4287, 0.8985, -0.09471, 0.2866, 0.9455, -0.1543, 0.2866, 0.9455, -0.1543, 0.2866, 0.9455, -0.1543, 0.2866, 0.9455, -0.1543, 0.4849, 0.852, -0.1974, 0.4849, 0.852, -0.1974, 0.4849, 0.852, -0.1974, -0.2549, 0.9669, -0.005752, -0.2549, 0.9669, -0.005752, -0.2549, 0.9669, -0.005752, -0.2549, 0.9669, -0.005752, -0.4406, 0.8724, -0.2117, -0.4406, 0.8724, -0.2117, -0.4406, 0.8724, -0.2117, 0.4506, 0.8891, -0.08048, 0.4506, 0.8891, -0.08048, 0.4506, 0.8891, -0.08048, 0.4885, 0.8723, 0.02094, 0.4885, 0.8723, 0.02094, 0.4885, 0.8722, 0.02542, 0.4885, 0.8723, 0.02094, -0.4224, 0.8539, -0.3041, -0.4224, 0.8539, -0.3041, -0.4224, 0.8539, -0.3041, -0.2253, 0.9737, -0.0334, -0.2253, 0.9737, -0.0334, -0.2253, 0.9737, -0.0334, -0.2253, 0.9737, -0.0334, 0.2565, 0.9659, -0.03593, 0.2565, 0.9659, -0.03593, 0.2565, 0.9659, -0.03593, 0.2565, 0.9659, -0.03593, 0.2301, 0.9712, -0.06149, 0.2301, 0.9712, -0.06149, 0.2301, 0.9712, -0.06149, -0.254, 0.967, -0.01769, -0.254, 0.967, -0.01769, -0.254, 0.967, -0.01769, -0.2372, 0.9703, -0.047, -0.2372, 0.9703, -0.047, -0.2372, 0.9703, -0.047, -0.2267, 0.9709, -0.07733, -0.2267, 0.9709, -0.07733, -0.2267, 0.9709, -0.07733, -0.2267, 0.9709, -0.07733, 0.2875, 0.9577, -0.008642, 0.2875, 0.9577, -0.008642, 0.2875, 0.9577, -0.008642, 0.2875, 0.9577, -0.008642, 0.2565, 0.9642, -0.06729, 0.2565, 0.9642, -0.06729, 0.2565, 0.9642, -0.06729, 0.2461, 0.9664, 0.07364, 0.2461, 0.9664, 0.07364, 0.2461, 0.9664, 0.07364, 0.2461, 0.9664, 0.07364, -0.2245, 0.9684, -0.1087, -0.2245, 0.9684, -0.1087, -0.2245, 0.9684, -0.1087, 0.2579, 0.9644, -0.05784, 0.2579, 0.9644, -0.05784, 0.2579, 0.9644, -0.05784, -0.2118, 0.9612, -0.177, -0.2118, 0.9612, -0.177, -0.2118, 0.9612, -0.177, 0.596, 0.6663, 0.4482, 0.596, 0.6663, 0.4482, 0.596, 0.6663, 0.4482, 0.7231, 0.2006, 0.661, 0.7231, 0.2006, 0.661, 0.7231, 0.2006, 0.661, 0.7231, 0.2006, 0.661, 0.8377, 0.1278, 0.531, 0.8377, 0.1278, 0.531, 0.8377, 0.1278, 0.531, 0.6913, 0.6421, 0.3313, 0.6913, 0.6421, 0.3313, 0.6913, 0.6421, 0.3313, 0.166, 0.8214, -0.5457, 0.1676, 0.8213, -0.5454, 0.166, 0.8214, -0.5457, 0.1891, 0.9814, -0.03374, 0.1891, 0.9814, -0.03374, 0.1891, 0.9814, -0.03374, -0.4881, 0.8727, -0.01625, -0.4884, 0.8724, -0.01778, -0.4881, 0.8727, -0.01625, -0.4893, 0.8711, -0.0426, -0.4893, 0.8711, -0.0426, -0.4893, 0.8711, -0.0426, 0.1129, 0.9925, -0.04687, 0.1129, 0.9925, -0.04687, 0.1121, 0.9926, -0.04635, 0.1122, 0.9926, -0.0469, 0.1129, 0.9925, -0.04687, 0.1104, 0.9926, -0.04968, 0.1106, 0.9927, -0.0487, 0.1106, 0.9927, -0.0487, 0.1105, 0.9927, -0.04805, 0.05747, 0.9945, -0.08774, 0.05747, 0.9945, -0.08774, 0.05747, 0.9945, -0.08774, 0.05747, 0.9945, -0.08774, -0.1029, 0.9836, -0.1483, -0.1029, 0.9836, -0.1483, -0.1029, 0.9836, -0.1483, -0.1029, 0.9836, -0.1483, -0.1907, 0.9793, -0.06796, -0.1907, 0.9793, -0.06796, -0.1907, 0.9793, -0.06796, -0.1907, 0.9793, -0.06796])] * 3)])

# ---- objects
ob_mao = bpy.data.objects.new('MAO', me_mao)
ob_lamp = bpy.data.objects.new('Lamp', light_lamp)
ob_camera = bpy.data.objects.new('Camera', cam_camera)

# ---- transforms, parenting, visibility, modifiers, constraints
ob_mao.location = (0.0, 0.0, 0.0)
ob_mao.rotation_euler = (1.571, -0.0, 0.0)
ob_mao.lineart.crease_threshold = 0.0
ob_lamp.location = (4.076, 1.005, 5.904)
ob_lamp.rotation_euler = (0.6503, 0.05522, 1.866)
ob_lamp.lock_rotations_4d = False
ob_lamp.empty_display_type = 'ARROWS'
ob_lamp.color = (0.0, 0.0, 0.0, 0.0)
ob_lamp.lineart.crease_threshold = 0.0
ob_camera.location = (7.481, -6.508, 5.344)
ob_camera.rotation_euler = (1.109, 0.0, 0.8149)
ob_camera.lock_rotations_4d = False
ob_camera.empty_display_type = 'ARROWS'
ob_camera.color = (0.0, 0.0, 0.0, 0.0)
ob_camera.display_type = 'WIRE'
ob_camera.lineart.crease_threshold = 0.0

# ---- collection membership
col_collection_1.objects.link(ob_mao)
col_collection_1.objects.link(ob_lamp)
col_collection_1.objects.link(ob_camera)

# ---- scene / render settings (as saved in the file)
scene.camera = ob_camera
scene.frame_start = 1; scene.frame_end = 250; scene.frame_set(1)
scene.render.engine = 'BLENDER_EEVEE_NEXT'
scene.render.resolution_percentage = 50
scene.render.dither_intensity = 0.0
scene.cycles.use_denoising = False
scene.cycles.samples = 128
scene.cycles.sampling_pattern = 'TABULATED_SOBOL'
scene.cycles.use_adaptive_sampling = False
scene.cycles.use_light_tree = False
scene.cycles.blur_glossy = 0.0
scene.cycles.sample_clamp_indirect = 0.0
scene.view_settings.view_transform = 'Standard'
bpy.context.view_layer.update()
